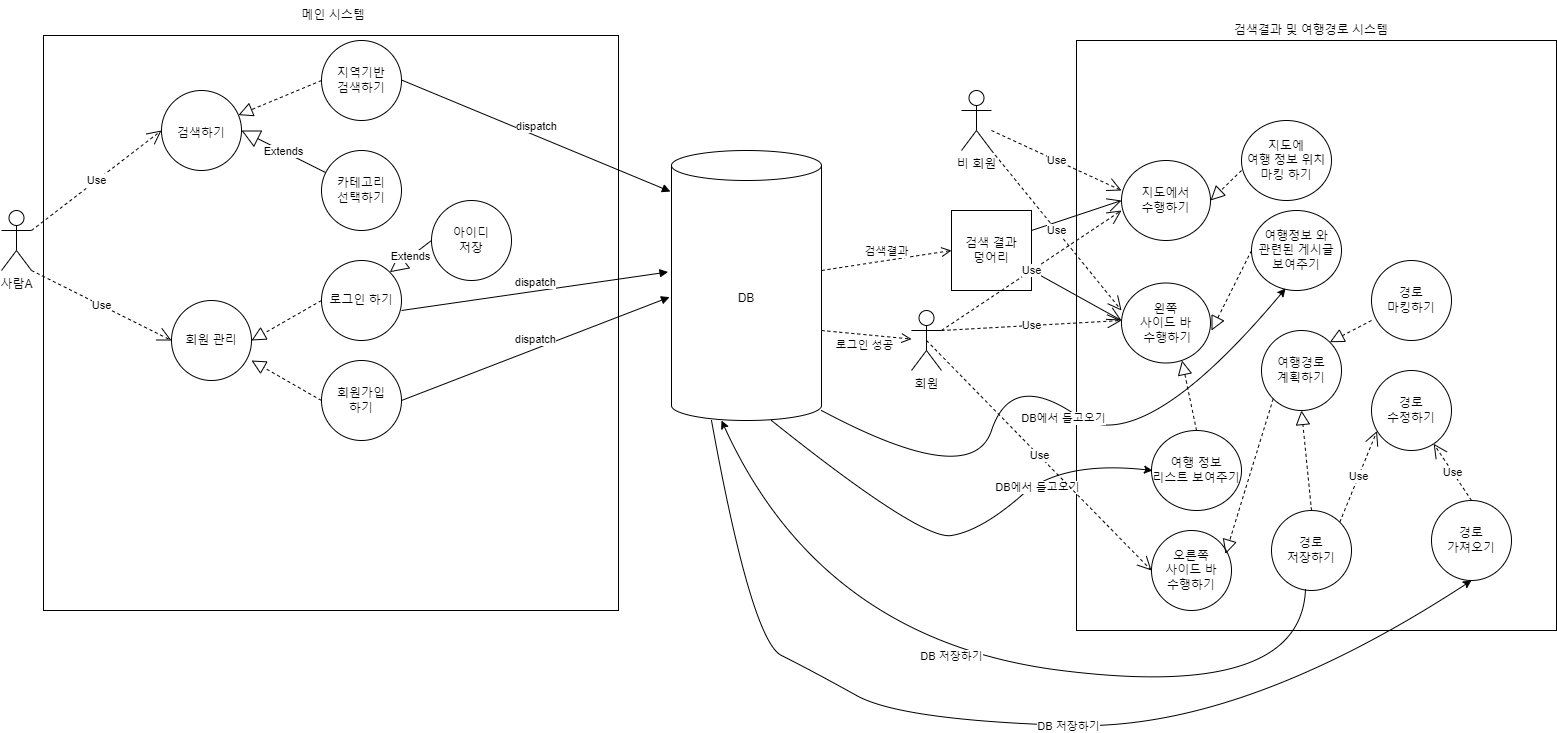

The diagram above was exported from draw.io. Its source (the exported page's mxGraphModel, read from the mxfile embedded in the PNG):
<mxGraphModel dx="954" dy="602" grid="1" gridSize="10" guides="1" tooltips="1" connect="1" arrows="1" fold="1" page="1" pageScale="1" pageWidth="827" pageHeight="1169" math="0" shadow="0">
  <root>
    <mxCell id="0" />
    <mxCell id="1" parent="0" />
    <mxCell id="U-e_Q_qatAoMLkU7ogPZ-5" value="" style="whiteSpace=wrap;html=1;aspect=fixed;movable=0;resizable=0;rotatable=0;deletable=0;editable=0;locked=1;connectable=0;" vertex="1" parent="1">
      <mxGeometry x="122" y="85" width="575" height="575" as="geometry" />
    </mxCell>
    <mxCell id="U-e_Q_qatAoMLkU7ogPZ-1" value="사람A" style="shape=umlActor;verticalLabelPosition=bottom;verticalAlign=top;html=1;outlineConnect=0;" vertex="1" parent="1">
      <mxGeometry x="80" y="260" width="30" height="60" as="geometry" />
    </mxCell>
    <mxCell id="U-e_Q_qatAoMLkU7ogPZ-3" value="&lt;br&gt;&lt;br&gt;검색하기" style="ellipse;whiteSpace=wrap;html=1;verticalAlign=top;" vertex="1" parent="1">
      <mxGeometry x="240" y="140" width="80" height="80" as="geometry" />
    </mxCell>
    <mxCell id="U-e_Q_qatAoMLkU7ogPZ-6" value="메인 시스템" style="text;html=1;strokeColor=none;fillColor=none;align=center;verticalAlign=middle;whiteSpace=wrap;rounded=0;" vertex="1" parent="1">
      <mxGeometry x="124" y="50" width="576" height="30" as="geometry" />
    </mxCell>
    <mxCell id="U-e_Q_qatAoMLkU7ogPZ-7" value="DB" style="shape=cylinder3;whiteSpace=wrap;html=1;boundedLbl=1;backgroundOutline=1;size=15;movable=0;resizable=0;rotatable=0;deletable=0;editable=0;locked=1;connectable=0;" vertex="1" parent="1">
      <mxGeometry x="750" y="200" width="150" height="270" as="geometry" />
    </mxCell>
    <mxCell id="U-e_Q_qatAoMLkU7ogPZ-9" value="지역기반&lt;br&gt;검색하기" style="ellipse;whiteSpace=wrap;html=1;" vertex="1" parent="1">
      <mxGeometry x="400" y="90" width="80" height="80" as="geometry" />
    </mxCell>
    <mxCell id="U-e_Q_qatAoMLkU7ogPZ-11" value="카테고리&lt;br&gt;선택하기" style="ellipse;whiteSpace=wrap;html=1;aspect=fixed;" vertex="1" parent="1">
      <mxGeometry x="400" y="200" width="80" height="80" as="geometry" />
    </mxCell>
    <mxCell id="U-e_Q_qatAoMLkU7ogPZ-12" value="" style="endArrow=block;dashed=1;endFill=0;endSize=12;html=1;rounded=0;exitX=0;exitY=0.5;exitDx=0;exitDy=0;" edge="1" parent="1" source="U-e_Q_qatAoMLkU7ogPZ-9" target="U-e_Q_qatAoMLkU7ogPZ-3">
      <mxGeometry width="160" relative="1" as="geometry">
        <mxPoint x="270" y="340" as="sourcePoint" />
        <mxPoint x="430" y="340" as="targetPoint" />
      </mxGeometry>
    </mxCell>
    <mxCell id="U-e_Q_qatAoMLkU7ogPZ-14" value="Extends" style="endArrow=block;endSize=16;endFill=0;html=1;rounded=0;entryX=1;entryY=0.5;entryDx=0;entryDy=0;" edge="1" parent="1" source="U-e_Q_qatAoMLkU7ogPZ-11" target="U-e_Q_qatAoMLkU7ogPZ-3">
      <mxGeometry width="160" relative="1" as="geometry">
        <mxPoint x="330" y="310" as="sourcePoint" />
        <mxPoint x="490" y="310" as="targetPoint" />
      </mxGeometry>
    </mxCell>
    <mxCell id="U-e_Q_qatAoMLkU7ogPZ-17" value="dispatch" style="html=1;verticalAlign=bottom;endArrow=block;curved=0;rounded=0;entryX=-0.007;entryY=0.152;entryDx=0;entryDy=0;entryPerimeter=0;" edge="1" parent="1" target="U-e_Q_qatAoMLkU7ogPZ-7">
      <mxGeometry width="80" relative="1" as="geometry">
        <mxPoint x="480" y="129.5" as="sourcePoint" />
        <mxPoint x="560" y="129.5" as="targetPoint" />
      </mxGeometry>
    </mxCell>
    <mxCell id="U-e_Q_qatAoMLkU7ogPZ-19" value="" style="verticalLabelPosition=bottom;verticalAlign=top;html=1;shape=mxgraph.basic.rect;fillColor2=none;strokeWidth=1;size=20;indent=5;movable=0;resizable=0;rotatable=0;deletable=0;editable=0;locked=1;connectable=0;" vertex="1" parent="1">
      <mxGeometry x="1155" y="90" width="480" height="590" as="geometry" />
    </mxCell>
    <mxCell id="U-e_Q_qatAoMLkU7ogPZ-20" value="검색결과 및 여행경로 시스템" style="text;html=1;strokeColor=none;fillColor=none;align=center;verticalAlign=middle;whiteSpace=wrap;rounded=0;" vertex="1" parent="1">
      <mxGeometry x="1150" y="65" width="480" height="30" as="geometry" />
    </mxCell>
    <mxCell id="U-e_Q_qatAoMLkU7ogPZ-21" value="회원 관리" style="ellipse;whiteSpace=wrap;html=1;aspect=fixed;" vertex="1" parent="1">
      <mxGeometry x="250" y="350" width="80" height="80" as="geometry" />
    </mxCell>
    <mxCell id="U-e_Q_qatAoMLkU7ogPZ-27" value="로그인 하기" style="ellipse;whiteSpace=wrap;html=1;" vertex="1" parent="1">
      <mxGeometry x="400" y="310" width="80" height="80" as="geometry" />
    </mxCell>
    <mxCell id="U-e_Q_qatAoMLkU7ogPZ-28" value="회원가입&lt;br&gt;하기" style="ellipse;whiteSpace=wrap;html=1;" vertex="1" parent="1">
      <mxGeometry x="400" y="410" width="80" height="80" as="geometry" />
    </mxCell>
    <mxCell id="U-e_Q_qatAoMLkU7ogPZ-30" value="" style="endArrow=block;dashed=1;endFill=0;endSize=12;html=1;rounded=0;exitX=0;exitY=0.5;exitDx=0;exitDy=0;entryX=1;entryY=0.5;entryDx=0;entryDy=0;" edge="1" parent="1" source="U-e_Q_qatAoMLkU7ogPZ-27" target="U-e_Q_qatAoMLkU7ogPZ-21">
      <mxGeometry width="160" relative="1" as="geometry">
        <mxPoint x="393" y="292.5" as="sourcePoint" />
        <mxPoint x="310" y="327.5" as="targetPoint" />
      </mxGeometry>
    </mxCell>
    <mxCell id="U-e_Q_qatAoMLkU7ogPZ-31" value="" style="endArrow=block;dashed=1;endFill=0;endSize=12;html=1;rounded=0;exitX=0;exitY=0.5;exitDx=0;exitDy=0;" edge="1" parent="1" source="U-e_Q_qatAoMLkU7ogPZ-28">
      <mxGeometry width="160" relative="1" as="geometry">
        <mxPoint x="360" y="450" as="sourcePoint" />
        <mxPoint x="330" y="410" as="targetPoint" />
      </mxGeometry>
    </mxCell>
    <mxCell id="U-e_Q_qatAoMLkU7ogPZ-32" value="아이디&lt;br&gt;저장" style="ellipse;whiteSpace=wrap;html=1;aspect=fixed;" vertex="1" parent="1">
      <mxGeometry x="510" y="250" width="80" height="80" as="geometry" />
    </mxCell>
    <mxCell id="U-e_Q_qatAoMLkU7ogPZ-33" value="Extends" style="endArrow=block;endSize=16;endFill=0;html=1;rounded=0;entryX=1;entryY=0;entryDx=0;entryDy=0;exitX=0;exitY=0.5;exitDx=0;exitDy=0;" edge="1" parent="1" source="U-e_Q_qatAoMLkU7ogPZ-32" target="U-e_Q_qatAoMLkU7ogPZ-27">
      <mxGeometry width="160" relative="1" as="geometry">
        <mxPoint x="594" y="396" as="sourcePoint" />
        <mxPoint x="510" y="354" as="targetPoint" />
      </mxGeometry>
    </mxCell>
    <mxCell id="U-e_Q_qatAoMLkU7ogPZ-34" value="dispatch" style="html=1;verticalAlign=bottom;endArrow=block;curved=0;rounded=0;entryX=-0.023;entryY=0.45;entryDx=0;entryDy=0;entryPerimeter=0;" edge="1" parent="1" target="U-e_Q_qatAoMLkU7ogPZ-7">
      <mxGeometry width="80" relative="1" as="geometry">
        <mxPoint x="480" y="360" as="sourcePoint" />
        <mxPoint x="560" y="360" as="targetPoint" />
      </mxGeometry>
    </mxCell>
    <mxCell id="U-e_Q_qatAoMLkU7ogPZ-35" value="dispatch" style="html=1;verticalAlign=bottom;endArrow=block;curved=0;rounded=0;exitX=1;exitY=0.5;exitDx=0;exitDy=0;entryX=-0.013;entryY=0.543;entryDx=0;entryDy=0;entryPerimeter=0;" edge="1" parent="1" source="U-e_Q_qatAoMLkU7ogPZ-28" target="U-e_Q_qatAoMLkU7ogPZ-7">
      <mxGeometry width="80" relative="1" as="geometry">
        <mxPoint x="520" y="437" as="sourcePoint" />
        <mxPoint x="740" y="450" as="targetPoint" />
      </mxGeometry>
    </mxCell>
    <mxCell id="U-e_Q_qatAoMLkU7ogPZ-36" value="비 회원" style="shape=umlActor;verticalLabelPosition=bottom;verticalAlign=top;html=1;" vertex="1" parent="1">
      <mxGeometry x="1040" y="140" width="30" height="60" as="geometry" />
    </mxCell>
    <mxCell id="U-e_Q_qatAoMLkU7ogPZ-37" value="회원" style="shape=umlActor;verticalLabelPosition=bottom;verticalAlign=top;html=1;" vertex="1" parent="1">
      <mxGeometry x="990" y="360" width="30" height="60" as="geometry" />
    </mxCell>
    <mxCell id="U-e_Q_qatAoMLkU7ogPZ-38" value="로그인 성공" style="html=1;verticalAlign=bottom;endArrow=open;dashed=1;endSize=8;curved=0;rounded=0;" edge="1" parent="1" target="U-e_Q_qatAoMLkU7ogPZ-37">
      <mxGeometry y="-20" relative="1" as="geometry">
        <mxPoint x="900" y="380" as="sourcePoint" />
        <mxPoint x="880" y="520" as="targetPoint" />
        <mxPoint as="offset" />
      </mxGeometry>
    </mxCell>
    <mxCell id="U-e_Q_qatAoMLkU7ogPZ-39" value="검색결과" style="html=1;verticalAlign=bottom;endArrow=open;dashed=1;endSize=8;curved=0;rounded=0;" edge="1" parent="1">
      <mxGeometry relative="1" as="geometry">
        <mxPoint x="900" y="320" as="sourcePoint" />
        <mxPoint x="1030" y="300" as="targetPoint" />
      </mxGeometry>
    </mxCell>
    <mxCell id="U-e_Q_qatAoMLkU7ogPZ-40" value="검색 결과&lt;br&gt;덩어리" style="whiteSpace=wrap;html=1;aspect=fixed;" vertex="1" parent="1">
      <mxGeometry x="1030" y="260" width="80" height="80" as="geometry" />
    </mxCell>
    <mxCell id="U-e_Q_qatAoMLkU7ogPZ-41" value="지도에 &lt;br&gt;여행 정보 위치 마킹 하기" style="ellipse;whiteSpace=wrap;html=1;" vertex="1" parent="1">
      <mxGeometry x="1320" y="170" width="90" height="80" as="geometry" />
    </mxCell>
    <mxCell id="U-e_Q_qatAoMLkU7ogPZ-42" value="여행정보 와&lt;br&gt;관련된 게시글&lt;br&gt;보여주기" style="ellipse;whiteSpace=wrap;html=1;" vertex="1" parent="1">
      <mxGeometry x="1330" y="260" width="90" height="80" as="geometry" />
    </mxCell>
    <mxCell id="U-e_Q_qatAoMLkU7ogPZ-43" value="여행 정보 &lt;br&gt;리스트 보여주기" style="ellipse;whiteSpace=wrap;html=1;" vertex="1" parent="1">
      <mxGeometry x="1230" y="480" width="90" height="80" as="geometry" />
    </mxCell>
    <mxCell id="U-e_Q_qatAoMLkU7ogPZ-47" value="지도에서 &lt;br&gt;수행하기" style="ellipse;whiteSpace=wrap;html=1;" vertex="1" parent="1">
      <mxGeometry x="1200" y="210" width="89" height="80" as="geometry" />
    </mxCell>
    <mxCell id="U-e_Q_qatAoMLkU7ogPZ-48" value="왼쪽&lt;br&gt;사이드 바&lt;br&gt;&amp;nbsp;수행하기" style="ellipse;whiteSpace=wrap;html=1;" vertex="1" parent="1">
      <mxGeometry x="1200" y="332.5" width="89" height="80" as="geometry" />
    </mxCell>
    <mxCell id="U-e_Q_qatAoMLkU7ogPZ-49" value="" style="endArrow=block;dashed=1;endFill=0;endSize=12;html=1;rounded=0;entryX=1;entryY=0.5;entryDx=0;entryDy=0;" edge="1" parent="1" target="U-e_Q_qatAoMLkU7ogPZ-47">
      <mxGeometry width="160" relative="1" as="geometry">
        <mxPoint x="1320" y="220" as="sourcePoint" />
        <mxPoint x="1220" y="175" as="targetPoint" />
      </mxGeometry>
    </mxCell>
    <mxCell id="U-e_Q_qatAoMLkU7ogPZ-50" value="" style="endArrow=block;dashed=1;endFill=0;endSize=12;html=1;rounded=0;entryX=1.011;entryY=0.594;entryDx=0;entryDy=0;exitX=0;exitY=0.5;exitDx=0;exitDy=0;entryPerimeter=0;" edge="1" parent="1" source="U-e_Q_qatAoMLkU7ogPZ-42" target="U-e_Q_qatAoMLkU7ogPZ-48">
      <mxGeometry width="160" relative="1" as="geometry">
        <mxPoint x="1330" y="230" as="sourcePoint" />
        <mxPoint x="1299" y="260" as="targetPoint" />
      </mxGeometry>
    </mxCell>
    <mxCell id="U-e_Q_qatAoMLkU7ogPZ-51" value="" style="endArrow=block;dashed=1;endFill=0;endSize=12;html=1;rounded=0;entryX=0.68;entryY=0.969;entryDx=0;entryDy=0;exitX=0.5;exitY=0;exitDx=0;exitDy=0;entryPerimeter=0;" edge="1" parent="1" source="U-e_Q_qatAoMLkU7ogPZ-43" target="U-e_Q_qatAoMLkU7ogPZ-48">
      <mxGeometry width="160" relative="1" as="geometry">
        <mxPoint x="1330" y="320" as="sourcePoint" />
        <mxPoint x="1286" y="354" as="targetPoint" />
      </mxGeometry>
    </mxCell>
    <mxCell id="U-e_Q_qatAoMLkU7ogPZ-52" value="" style="endArrow=open;endFill=1;endSize=12;html=1;rounded=0;exitX=1;exitY=0.25;exitDx=0;exitDy=0;entryX=0;entryY=0.5;entryDx=0;entryDy=0;" edge="1" parent="1" source="U-e_Q_qatAoMLkU7ogPZ-40" target="U-e_Q_qatAoMLkU7ogPZ-47">
      <mxGeometry width="160" relative="1" as="geometry">
        <mxPoint x="1230" y="310" as="sourcePoint" />
        <mxPoint x="1390" y="310" as="targetPoint" />
      </mxGeometry>
    </mxCell>
    <mxCell id="U-e_Q_qatAoMLkU7ogPZ-53" value="" style="endArrow=open;endFill=1;endSize=12;html=1;rounded=0;exitX=1;exitY=0.25;exitDx=0;exitDy=0;" edge="1" parent="1">
      <mxGeometry width="160" relative="1" as="geometry">
        <mxPoint x="1110" y="320" as="sourcePoint" />
        <mxPoint x="1200" y="370" as="targetPoint" />
      </mxGeometry>
    </mxCell>
    <mxCell id="U-e_Q_qatAoMLkU7ogPZ-54" value="Use" style="endArrow=open;endSize=12;dashed=1;html=1;rounded=0;exitX=1;exitY=0.3333333333333333;exitDx=0;exitDy=0;exitPerimeter=0;" edge="1" parent="1" source="U-e_Q_qatAoMLkU7ogPZ-37">
      <mxGeometry width="160" relative="1" as="geometry">
        <mxPoint x="1070" y="440" as="sourcePoint" />
        <mxPoint x="1200" y="370" as="targetPoint" />
      </mxGeometry>
    </mxCell>
    <mxCell id="U-e_Q_qatAoMLkU7ogPZ-55" value="Use" style="endArrow=open;endSize=12;dashed=1;html=1;rounded=0;exitX=1;exitY=0.3333333333333333;exitDx=0;exitDy=0;exitPerimeter=0;" edge="1" parent="1" source="U-e_Q_qatAoMLkU7ogPZ-37">
      <mxGeometry width="160" relative="1" as="geometry">
        <mxPoint x="1070" y="420" as="sourcePoint" />
        <mxPoint x="1200" y="260" as="targetPoint" />
      </mxGeometry>
    </mxCell>
    <mxCell id="U-e_Q_qatAoMLkU7ogPZ-56" value="Use" style="endArrow=open;endSize=12;dashed=1;html=1;rounded=0;" edge="1" parent="1">
      <mxGeometry width="160" relative="1" as="geometry">
        <mxPoint x="1070" y="180" as="sourcePoint" />
        <mxPoint x="1200" y="240" as="targetPoint" />
      </mxGeometry>
    </mxCell>
    <mxCell id="U-e_Q_qatAoMLkU7ogPZ-57" value="Use" style="endArrow=open;endSize=12;dashed=1;html=1;rounded=0;" edge="1" parent="1">
      <mxGeometry width="160" relative="1" as="geometry">
        <mxPoint x="1070" y="200" as="sourcePoint" />
        <mxPoint x="1200" y="360" as="targetPoint" />
      </mxGeometry>
    </mxCell>
    <mxCell id="U-e_Q_qatAoMLkU7ogPZ-60" value="오른쪽&lt;br&gt;사이드 바&lt;br&gt;수행하기" style="ellipse;whiteSpace=wrap;html=1;aspect=fixed;" vertex="1" parent="1">
      <mxGeometry x="1230" y="580" width="80" height="80" as="geometry" />
    </mxCell>
    <mxCell id="U-e_Q_qatAoMLkU7ogPZ-61" value="" style="curved=1;endArrow=classic;html=1;rounded=0;entryX=0.378;entryY=0.975;entryDx=0;entryDy=0;entryPerimeter=0;" edge="1" parent="1" target="U-e_Q_qatAoMLkU7ogPZ-42">
      <mxGeometry width="50" height="50" relative="1" as="geometry">
        <mxPoint x="900" y="460" as="sourcePoint" />
        <mxPoint x="1360" y="360" as="targetPoint" />
        <Array as="points">
          <mxPoint x="1050" y="540" />
          <mxPoint x="1090" y="420" />
          <mxPoint x="1220" y="510" />
        </Array>
      </mxGeometry>
    </mxCell>
    <mxCell id="U-e_Q_qatAoMLkU7ogPZ-63" value="DB에서 들고오기" style="edgeLabel;html=1;align=center;verticalAlign=middle;resizable=0;points=[];" vertex="1" connectable="0" parent="U-e_Q_qatAoMLkU7ogPZ-61">
      <mxGeometry x="0.0769" y="-10" relative="1" as="geometry">
        <mxPoint as="offset" />
      </mxGeometry>
    </mxCell>
    <mxCell id="U-e_Q_qatAoMLkU7ogPZ-62" value="" style="curved=1;endArrow=classic;html=1;rounded=0;" edge="1" parent="1">
      <mxGeometry width="50" height="50" relative="1" as="geometry">
        <mxPoint x="850" y="470" as="sourcePoint" />
        <mxPoint x="1231" y="520" as="targetPoint" />
        <Array as="points">
          <mxPoint x="1000" y="590" />
          <mxPoint x="1060" y="580" />
          <mxPoint x="1140" y="510" />
        </Array>
      </mxGeometry>
    </mxCell>
    <mxCell id="U-e_Q_qatAoMLkU7ogPZ-64" value="DB에서 들고오기" style="edgeLabel;html=1;align=center;verticalAlign=middle;resizable=0;points=[];" vertex="1" connectable="0" parent="U-e_Q_qatAoMLkU7ogPZ-62">
      <mxGeometry x="0.4352" y="-4" relative="1" as="geometry">
        <mxPoint as="offset" />
      </mxGeometry>
    </mxCell>
    <mxCell id="U-e_Q_qatAoMLkU7ogPZ-65" value="Use" style="endArrow=open;endSize=12;dashed=1;html=1;rounded=0;exitX=1;exitY=1;exitDx=0;exitDy=0;exitPerimeter=0;" edge="1" parent="1" source="U-e_Q_qatAoMLkU7ogPZ-1">
      <mxGeometry width="160" relative="1" as="geometry">
        <mxPoint x="110" y="300" as="sourcePoint" />
        <mxPoint x="250" y="390" as="targetPoint" />
      </mxGeometry>
    </mxCell>
    <mxCell id="U-e_Q_qatAoMLkU7ogPZ-66" value="Use" style="endArrow=open;endSize=12;dashed=1;html=1;rounded=0;exitX=1;exitY=0.3333333333333333;exitDx=0;exitDy=0;exitPerimeter=0;entryX=0;entryY=0.5;entryDx=0;entryDy=0;" edge="1" parent="1" source="U-e_Q_qatAoMLkU7ogPZ-1" target="U-e_Q_qatAoMLkU7ogPZ-3">
      <mxGeometry width="160" relative="1" as="geometry">
        <mxPoint x="120" y="310" as="sourcePoint" />
        <mxPoint x="260" y="400" as="targetPoint" />
      </mxGeometry>
    </mxCell>
    <mxCell id="U-e_Q_qatAoMLkU7ogPZ-67" value="Use" style="endArrow=open;endSize=12;dashed=1;html=1;rounded=0;exitX=0.5;exitY=0.5;exitDx=0;exitDy=0;exitPerimeter=0;entryX=0;entryY=0.5;entryDx=0;entryDy=0;" edge="1" parent="1" source="U-e_Q_qatAoMLkU7ogPZ-37" target="U-e_Q_qatAoMLkU7ogPZ-60">
      <mxGeometry width="160" relative="1" as="geometry">
        <mxPoint x="1030" y="390" as="sourcePoint" />
        <mxPoint x="1210" y="380" as="targetPoint" />
      </mxGeometry>
    </mxCell>
    <mxCell id="U-e_Q_qatAoMLkU7ogPZ-68" value="여행경로&lt;br&gt;계획하기" style="ellipse;whiteSpace=wrap;html=1;aspect=fixed;" vertex="1" parent="1">
      <mxGeometry x="1340" y="380" width="80" height="80" as="geometry" />
    </mxCell>
    <mxCell id="U-e_Q_qatAoMLkU7ogPZ-70" value="" style="endArrow=block;dashed=1;endFill=0;endSize=12;html=1;rounded=0;entryX=0.925;entryY=0.294;entryDx=0;entryDy=0;exitX=0;exitY=1;exitDx=0;exitDy=0;entryPerimeter=0;" edge="1" parent="1" source="U-e_Q_qatAoMLkU7ogPZ-68" target="U-e_Q_qatAoMLkU7ogPZ-60">
      <mxGeometry width="160" relative="1" as="geometry">
        <mxPoint x="1285" y="490" as="sourcePoint" />
        <mxPoint x="1271" y="420" as="targetPoint" />
      </mxGeometry>
    </mxCell>
    <mxCell id="U-e_Q_qatAoMLkU7ogPZ-71" value="경로 &lt;br&gt;마킹하기" style="ellipse;whiteSpace=wrap;html=1;aspect=fixed;" vertex="1" parent="1">
      <mxGeometry x="1450" y="310" width="80" height="80" as="geometry" />
    </mxCell>
    <mxCell id="U-e_Q_qatAoMLkU7ogPZ-72" value="" style="endArrow=block;dashed=1;endFill=0;endSize=12;html=1;rounded=0;entryX=1;entryY=0;entryDx=0;entryDy=0;exitX=0;exitY=0.75;exitDx=0;exitDy=0;exitPerimeter=0;" edge="1" parent="1" source="U-e_Q_qatAoMLkU7ogPZ-71" target="U-e_Q_qatAoMLkU7ogPZ-68">
      <mxGeometry width="160" relative="1" as="geometry">
        <mxPoint x="1330" y="230" as="sourcePoint" />
        <mxPoint x="1299" y="260" as="targetPoint" />
      </mxGeometry>
    </mxCell>
    <mxCell id="U-e_Q_qatAoMLkU7ogPZ-73" value="경로&lt;br&gt;저장하기" style="ellipse;whiteSpace=wrap;html=1;aspect=fixed;" vertex="1" parent="1">
      <mxGeometry x="1350" y="560" width="80" height="80" as="geometry" />
    </mxCell>
    <mxCell id="U-e_Q_qatAoMLkU7ogPZ-74" value="" style="endArrow=block;dashed=1;endFill=0;endSize=12;html=1;rounded=0;entryX=0.5;entryY=1;entryDx=0;entryDy=0;exitX=0.5;exitY=0;exitDx=0;exitDy=0;" edge="1" parent="1" source="U-e_Q_qatAoMLkU7ogPZ-73" target="U-e_Q_qatAoMLkU7ogPZ-68">
      <mxGeometry width="160" relative="1" as="geometry">
        <mxPoint x="1460" y="500" as="sourcePoint" />
        <mxPoint x="1418" y="402" as="targetPoint" />
      </mxGeometry>
    </mxCell>
    <mxCell id="U-e_Q_qatAoMLkU7ogPZ-75" value="" style="curved=1;endArrow=classic;html=1;rounded=0;exitX=0.425;exitY=0.981;exitDx=0;exitDy=0;exitPerimeter=0;" edge="1" parent="1" source="U-e_Q_qatAoMLkU7ogPZ-73">
      <mxGeometry width="50" height="50" relative="1" as="geometry">
        <mxPoint x="1289" y="750" as="sourcePoint" />
        <mxPoint x="800" y="470" as="targetPoint" />
        <Array as="points">
          <mxPoint x="1380" y="750" />
          <mxPoint x="900" y="690" />
        </Array>
      </mxGeometry>
    </mxCell>
    <mxCell id="U-e_Q_qatAoMLkU7ogPZ-76" value="DB 저장하기" style="edgeLabel;html=1;align=center;verticalAlign=middle;resizable=0;points=[];" vertex="1" connectable="0" parent="U-e_Q_qatAoMLkU7ogPZ-75">
      <mxGeometry x="0.1101" y="-1" relative="1" as="geometry">
        <mxPoint as="offset" />
      </mxGeometry>
    </mxCell>
    <mxCell id="U-e_Q_qatAoMLkU7ogPZ-77" value="경로&lt;br&gt;수정하기" style="ellipse;whiteSpace=wrap;html=1;aspect=fixed;" vertex="1" parent="1">
      <mxGeometry x="1450" y="420" width="80" height="80" as="geometry" />
    </mxCell>
    <mxCell id="U-e_Q_qatAoMLkU7ogPZ-78" value="경로&lt;br&gt;가져오기" style="ellipse;whiteSpace=wrap;html=1;aspect=fixed;" vertex="1" parent="1">
      <mxGeometry x="1510" y="550" width="80" height="80" as="geometry" />
    </mxCell>
    <mxCell id="U-e_Q_qatAoMLkU7ogPZ-79" value="Use" style="endArrow=open;endSize=12;dashed=1;html=1;rounded=0;exitX=0.5;exitY=0;exitDx=0;exitDy=0;" edge="1" parent="1" source="U-e_Q_qatAoMLkU7ogPZ-78" target="U-e_Q_qatAoMLkU7ogPZ-77">
      <mxGeometry width="160" relative="1" as="geometry">
        <mxPoint x="1450" y="500" as="sourcePoint" />
        <mxPoint x="1610" y="500" as="targetPoint" />
      </mxGeometry>
    </mxCell>
    <mxCell id="U-e_Q_qatAoMLkU7ogPZ-80" value="Use" style="endArrow=open;endSize=12;dashed=1;html=1;rounded=0;exitX=1;exitY=0;exitDx=0;exitDy=0;entryX=0.069;entryY=0.756;entryDx=0;entryDy=0;entryPerimeter=0;" edge="1" parent="1" source="U-e_Q_qatAoMLkU7ogPZ-73" target="U-e_Q_qatAoMLkU7ogPZ-77">
      <mxGeometry width="160" relative="1" as="geometry">
        <mxPoint x="1560" y="560" as="sourcePoint" />
        <mxPoint x="1460" y="490" as="targetPoint" />
      </mxGeometry>
    </mxCell>
    <mxCell id="U-e_Q_qatAoMLkU7ogPZ-81" value="" style="curved=1;endArrow=classic;html=1;rounded=0;entryX=0.5;entryY=1;entryDx=0;entryDy=0;" edge="1" parent="1" target="U-e_Q_qatAoMLkU7ogPZ-78">
      <mxGeometry width="50" height="50" relative="1" as="geometry">
        <mxPoint x="790" y="470" as="sourcePoint" />
        <mxPoint x="810" y="670" as="targetPoint" />
        <Array as="points">
          <mxPoint x="830" y="690" />
          <mxPoint x="890" y="720" />
          <mxPoint x="980" y="770" />
          <mxPoint x="1320" y="780" />
        </Array>
      </mxGeometry>
    </mxCell>
    <mxCell id="U-e_Q_qatAoMLkU7ogPZ-82" value="DB 저장하기" style="edgeLabel;html=1;align=center;verticalAlign=middle;resizable=0;points=[];" vertex="1" connectable="0" parent="U-e_Q_qatAoMLkU7ogPZ-81">
      <mxGeometry x="0.1101" y="-1" relative="1" as="geometry">
        <mxPoint as="offset" />
      </mxGeometry>
    </mxCell>
  </root>
</mxGraphModel>